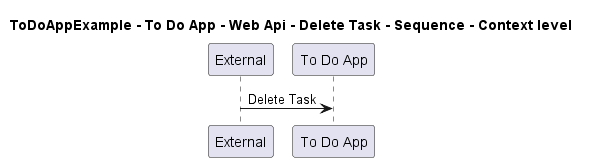

The diagram above was rendered by PlantUML. Its source (embedded in the PNG):
@startuml

title ToDoAppExample - To Do App - Web Api - Delete Task - Sequence - Context level

participant "External" as C4InterFlow.SoftwareSystems.ExternalSystem
participant "To Do App" as ToDoAppExample.SoftwareSystems.ToDoApp

C4InterFlow.SoftwareSystems.ExternalSystem -> ToDoAppExample.SoftwareSystems.ToDoApp : Delete Task


@enduml